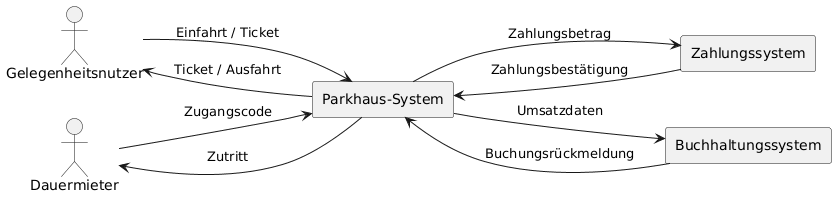

The diagram above was rendered by PlantUML. Its source (embedded in the PNG):
@startuml
left to right direction

actor "Gelegenheitsnutzer" as Guest
actor "Dauermieter" as Tenant

rectangle "Parkhaus-System" {
}

rectangle "Zahlungssystem" as Payment
rectangle "Buchhaltungssystem" as Accounting

Guest --> "Parkhaus-System" : Einfahrt / Ticket
Guest <-- "Parkhaus-System" : Ticket / Ausfahrt

Tenant --> "Parkhaus-System" : Zugangscode
Tenant <-- "Parkhaus-System" : Zutritt

"Parkhaus-System" --> Payment : Zahlungsbetrag
Payment --> "Parkhaus-System" : Zahlungsbestätigung

"Parkhaus-System" --> Accounting : Umsatzdaten
Accounting --> "Parkhaus-System" : Buchungsrückmeldung
@enduml